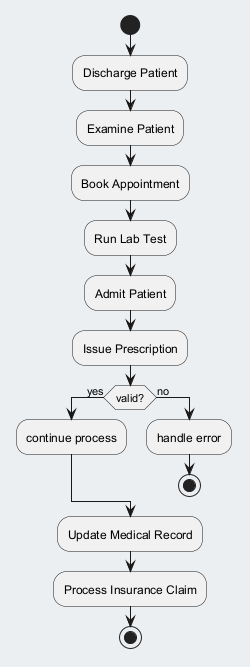

The diagram above was rendered by PlantUML. Its source (embedded in the PNG):
@startuml
skinparam backgroundColor #ECEFF1
skinparam classBackgroundColor #FFFFFF
skinparam classBorderColor #455A64
start
:Discharge Patient;
:Examine Patient;
:Book Appointment;
:Run Lab Test;
:Admit Patient;
:Issue Prescription;
if (valid?) then (yes)
:continue process;
else (no)
:handle error;
stop
endif
:Update Medical Record;
:Process Insurance Claim;
stop
@enduml